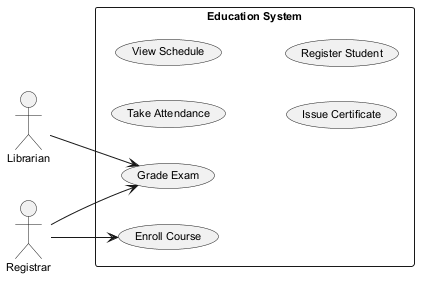

The diagram above was rendered by PlantUML. Its source (embedded in the PNG):
@startuml
skinparam backgroundColor #FFFFFF
skinparam classBackgroundColor #E8F4FA
skinparam classBorderColor #2C7DA0
skinparam defaultFontSize 11
left to right direction
actor "Librarian" as Librarian
actor "Registrar" as Registrar
rectangle "Education System" {
  usecase "Take Attendance" as UC_TakeAttendance
  usecase "Grade Exam" as UC_GradeExam
  usecase "View Schedule" as UC_ViewSchedule
  usecase "Issue Certificate" as UC_IssueCertificate
  usecase "Register Student" as UC_RegisterStudent
  usecase "Enroll Course" as UC_EnrollCourse
}
Librarian --> UC_GradeExam
Registrar --> UC_GradeExam
Registrar --> UC_EnrollCourse
@enduml